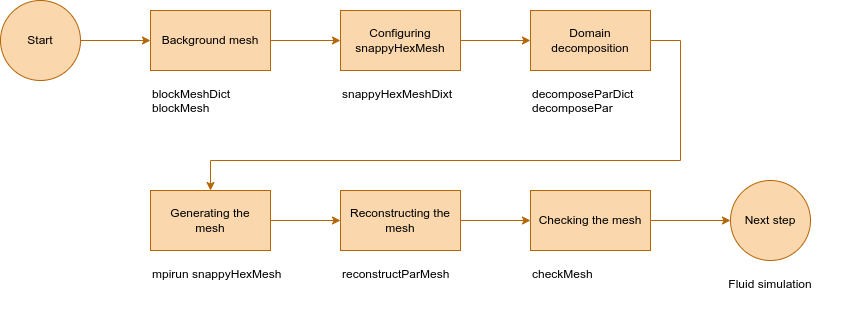

The diagram above was exported from draw.io. Its source (the exported page's mxGraphModel, read from the mxfile embedded in the PNG):
<mxGraphModel dx="1382" dy="870" grid="1" gridSize="10" guides="1" tooltips="1" connect="1" arrows="1" fold="1" page="1" pageScale="1" pageWidth="850" pageHeight="1100" math="0" shadow="0">
  <root>
    <mxCell id="0" />
    <mxCell id="1" parent="0" />
    <mxCell id="dQcLL6dTIm6I2sdsBGXJ-9" style="edgeStyle=orthogonalEdgeStyle;rounded=0;orthogonalLoop=1;jettySize=auto;html=1;exitX=1;exitY=0.5;exitDx=0;exitDy=0;entryX=0;entryY=0.5;entryDx=0;entryDy=0;fillColor=#fad7ac;strokeColor=#b46504;" edge="1" parent="1" source="dQcLL6dTIm6I2sdsBGXJ-1" target="dQcLL6dTIm6I2sdsBGXJ-2">
      <mxGeometry relative="1" as="geometry" />
    </mxCell>
    <mxCell id="dQcLL6dTIm6I2sdsBGXJ-1" value="Start" style="ellipse;whiteSpace=wrap;html=1;aspect=fixed;fillColor=#fad7ac;strokeColor=#b46504;" vertex="1" parent="1">
      <mxGeometry x="50" y="240" width="80" height="80" as="geometry" />
    </mxCell>
    <mxCell id="dQcLL6dTIm6I2sdsBGXJ-10" style="edgeStyle=orthogonalEdgeStyle;rounded=0;orthogonalLoop=1;jettySize=auto;html=1;exitX=1;exitY=0.5;exitDx=0;exitDy=0;entryX=0;entryY=0.5;entryDx=0;entryDy=0;fillColor=#fad7ac;strokeColor=#b46504;" edge="1" parent="1" source="dQcLL6dTIm6I2sdsBGXJ-2" target="dQcLL6dTIm6I2sdsBGXJ-3">
      <mxGeometry relative="1" as="geometry" />
    </mxCell>
    <mxCell id="dQcLL6dTIm6I2sdsBGXJ-2" value="Background mesh" style="rounded=0;whiteSpace=wrap;html=1;fillColor=#fad7ac;strokeColor=#b46504;" vertex="1" parent="1">
      <mxGeometry x="200" y="250" width="120" height="60" as="geometry" />
    </mxCell>
    <mxCell id="dQcLL6dTIm6I2sdsBGXJ-11" style="edgeStyle=orthogonalEdgeStyle;rounded=0;orthogonalLoop=1;jettySize=auto;html=1;exitX=1;exitY=0.5;exitDx=0;exitDy=0;entryX=0;entryY=0.5;entryDx=0;entryDy=0;fillColor=#fad7ac;strokeColor=#b46504;" edge="1" parent="1" source="dQcLL6dTIm6I2sdsBGXJ-3" target="dQcLL6dTIm6I2sdsBGXJ-4">
      <mxGeometry relative="1" as="geometry" />
    </mxCell>
    <mxCell id="dQcLL6dTIm6I2sdsBGXJ-3" value="Configuring&lt;br&gt;snappyHexMesh" style="rounded=0;whiteSpace=wrap;html=1;fillColor=#fad7ac;strokeColor=#b46504;" vertex="1" parent="1">
      <mxGeometry x="390" y="250" width="120" height="60" as="geometry" />
    </mxCell>
    <mxCell id="dQcLL6dTIm6I2sdsBGXJ-12" style="edgeStyle=orthogonalEdgeStyle;rounded=0;orthogonalLoop=1;jettySize=auto;html=1;exitX=1;exitY=0.5;exitDx=0;exitDy=0;entryX=0.5;entryY=0;entryDx=0;entryDy=0;fillColor=#fad7ac;strokeColor=#b46504;" edge="1" parent="1" source="dQcLL6dTIm6I2sdsBGXJ-4" target="dQcLL6dTIm6I2sdsBGXJ-5">
      <mxGeometry relative="1" as="geometry">
        <Array as="points">
          <mxPoint x="730" y="280" />
          <mxPoint x="730" y="400" />
          <mxPoint x="260" y="400" />
        </Array>
      </mxGeometry>
    </mxCell>
    <mxCell id="dQcLL6dTIm6I2sdsBGXJ-4" value="Domain decomposition" style="rounded=0;whiteSpace=wrap;html=1;fillColor=#fad7ac;strokeColor=#b46504;" vertex="1" parent="1">
      <mxGeometry x="580" y="250" width="120" height="60" as="geometry" />
    </mxCell>
    <mxCell id="dQcLL6dTIm6I2sdsBGXJ-13" style="edgeStyle=orthogonalEdgeStyle;rounded=0;orthogonalLoop=1;jettySize=auto;html=1;exitX=1;exitY=0.5;exitDx=0;exitDy=0;entryX=0;entryY=0.5;entryDx=0;entryDy=0;fillColor=#fad7ac;strokeColor=#b46504;" edge="1" parent="1" source="dQcLL6dTIm6I2sdsBGXJ-5" target="dQcLL6dTIm6I2sdsBGXJ-6">
      <mxGeometry relative="1" as="geometry" />
    </mxCell>
    <mxCell id="dQcLL6dTIm6I2sdsBGXJ-5" value="Generating the&lt;br&gt;&lt;div&gt;mesh&lt;/div&gt;" style="rounded=0;whiteSpace=wrap;html=1;fillColor=#fad7ac;strokeColor=#b46504;" vertex="1" parent="1">
      <mxGeometry x="200" y="430" width="120" height="60" as="geometry" />
    </mxCell>
    <mxCell id="dQcLL6dTIm6I2sdsBGXJ-14" style="edgeStyle=orthogonalEdgeStyle;rounded=0;orthogonalLoop=1;jettySize=auto;html=1;exitX=1;exitY=0.5;exitDx=0;exitDy=0;entryX=0;entryY=0.5;entryDx=0;entryDy=0;fillColor=#fad7ac;strokeColor=#b46504;" edge="1" parent="1" source="dQcLL6dTIm6I2sdsBGXJ-6" target="dQcLL6dTIm6I2sdsBGXJ-7">
      <mxGeometry relative="1" as="geometry" />
    </mxCell>
    <mxCell id="dQcLL6dTIm6I2sdsBGXJ-6" value="Reconstructing the mesh" style="rounded=0;whiteSpace=wrap;html=1;fillColor=#fad7ac;strokeColor=#b46504;" vertex="1" parent="1">
      <mxGeometry x="390" y="430" width="120" height="60" as="geometry" />
    </mxCell>
    <mxCell id="dQcLL6dTIm6I2sdsBGXJ-15" style="edgeStyle=orthogonalEdgeStyle;rounded=0;orthogonalLoop=1;jettySize=auto;html=1;exitX=1;exitY=0.5;exitDx=0;exitDy=0;entryX=0;entryY=0.5;entryDx=0;entryDy=0;fillColor=#fad7ac;strokeColor=#b46504;" edge="1" parent="1" source="dQcLL6dTIm6I2sdsBGXJ-7" target="dQcLL6dTIm6I2sdsBGXJ-8">
      <mxGeometry relative="1" as="geometry" />
    </mxCell>
    <mxCell id="dQcLL6dTIm6I2sdsBGXJ-7" value="Checking the mesh" style="rounded=0;whiteSpace=wrap;html=1;fillColor=#fad7ac;strokeColor=#b46504;" vertex="1" parent="1">
      <mxGeometry x="580" y="430" width="120" height="60" as="geometry" />
    </mxCell>
    <mxCell id="dQcLL6dTIm6I2sdsBGXJ-8" value="Next step" style="ellipse;whiteSpace=wrap;html=1;aspect=fixed;fillColor=#fad7ac;strokeColor=#b46504;" vertex="1" parent="1">
      <mxGeometry x="780" y="420" width="80" height="80" as="geometry" />
    </mxCell>
    <mxCell id="dQcLL6dTIm6I2sdsBGXJ-16" value="blockMeshDict&lt;br&gt;blockMesh" style="text;html=1;align=left;verticalAlign=top;whiteSpace=wrap;rounded=0;" vertex="1" parent="1">
      <mxGeometry x="200" y="320" width="100" height="40" as="geometry" />
    </mxCell>
    <mxCell id="dQcLL6dTIm6I2sdsBGXJ-17" value="snappyHexMeshDixt" style="text;html=1;align=left;verticalAlign=top;whiteSpace=wrap;rounded=0;" vertex="1" parent="1">
      <mxGeometry x="390" y="320" width="120" height="40" as="geometry" />
    </mxCell>
    <mxCell id="dQcLL6dTIm6I2sdsBGXJ-18" value="decomposeParDict&lt;br&gt;decomposePar" style="text;html=1;align=left;verticalAlign=top;whiteSpace=wrap;rounded=0;" vertex="1" parent="1">
      <mxGeometry x="580" y="320" width="120" height="40" as="geometry" />
    </mxCell>
    <mxCell id="dQcLL6dTIm6I2sdsBGXJ-19" value="mpirun snappyHexMesh" style="text;html=1;align=left;verticalAlign=top;whiteSpace=wrap;rounded=0;" vertex="1" parent="1">
      <mxGeometry x="200" y="500" width="140" height="40" as="geometry" />
    </mxCell>
    <mxCell id="dQcLL6dTIm6I2sdsBGXJ-20" value="reconstructParMesh" style="text;html=1;align=left;verticalAlign=top;whiteSpace=wrap;rounded=0;" vertex="1" parent="1">
      <mxGeometry x="390" y="500" width="140" height="40" as="geometry" />
    </mxCell>
    <mxCell id="dQcLL6dTIm6I2sdsBGXJ-21" value="checkMesh" style="text;html=1;align=left;verticalAlign=top;whiteSpace=wrap;rounded=0;" vertex="1" parent="1">
      <mxGeometry x="580" y="500" width="140" height="40" as="geometry" />
    </mxCell>
    <mxCell id="dQcLL6dTIm6I2sdsBGXJ-22" value="Fluid simulation" style="text;html=1;align=center;verticalAlign=top;whiteSpace=wrap;rounded=0;" vertex="1" parent="1">
      <mxGeometry x="750" y="510" width="140" height="40" as="geometry" />
    </mxCell>
  </root>
</mxGraphModel>